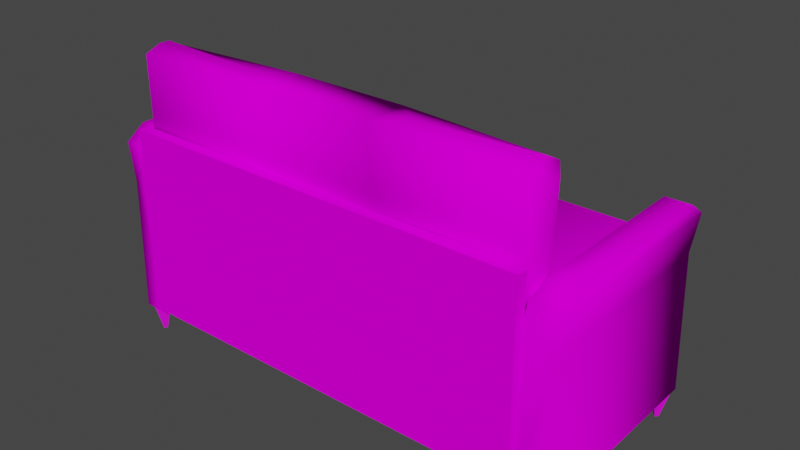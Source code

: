 # Source: sofa4.blend  (saved by Blender 2.82.7; exported with 4.5.12 LTS)
import bpy
from mathutils import Matrix  # noqa: F401  (used for matrix-valued properties, if any)

bpy.ops.wm.read_factory_settings(use_empty=True)
scene = bpy.context.scene
scene.name = 'Scene'

# ---- collections
col_collection = bpy.data.collections.new('Collection'); scene.collection.children.link(col_collection)

# ---- images (referenced by path relative to the original .blend; pixels are not part of the script)
import os
ASSET_DIR = os.environ.get("B2B_ASSET_DIR", "")  # directory of the original .blend (textures are referenced by path, not embedded)
HERE = os.path.dirname(os.path.abspath(__file__))  # packed textures are extracted next to this script under _unpacked/

def load_image(name, relpath, width, height, colorspace="sRGB"):
    """Load a texture the original file referenced (path relative to the .blend, or extracted next to this script)."""
    p = next((c for c in (os.path.join(HERE, relpath), os.path.join(ASSET_DIR, relpath)) if relpath and os.path.exists(c)), "")
    if p:
        img = bpy.data.images.load(p, check_existing=True)
        img.name = name
    else:  # same state as the original file: an image datablock whose file is absent (Cycles renders it pink)
        img = bpy.data.images.new(name, width, height)
        img.source = "FILE"
        img.filepath = "//" + (relpath or name)
    img.colorspace_settings.name = colorspace
    return img
img_fabric007_128_png_color_png = load_image('Fabric007_128-PNG_Color.png', 'textures/Fabric007_128-PNG_Color.png', 1024, 1024, 'sRGB')
img_woodb_png = load_image('woodb.png', 'woodb.png', 1024, 1024, 'sRGB')

# ---- materials (node trees are filled in below, after node groups)
mat_material_001 = bpy.data.materials.new('Material.001')
mat_material_001.use_transparent_shadow = False
mat_material = bpy.data.materials.new('Material')
mat_material.use_transparent_shadow = False

# ---- material node trees
mat_material_001.use_nodes = True; mat_material_001.node_tree.nodes.clear()
_N = mat_material_001.node_tree.nodes; _L = mat_material_001.node_tree.links
n0 = _N.new('ShaderNodeOutputMaterial'); n0.name = 'Material Output'; n0.location = (300, 300)
n1 = _N.new('ShaderNodeBsdfPrincipled'); n1.name = 'Principled BSDF'; n1.location = (10, 300)
n1.distribution = 'GGX'
n1.subsurface_method = 'BURLEY'
n1.inputs[2].default_value = 0.0
n1.inputs[3].default_value = 1.45
n1.inputs[13].default_value = 0.0
n1.inputs[20].default_value = 0.0
n1.inputs[27].default_value = (0.0, 0.0, 0.0, 1.0)
n1.inputs[28].default_value = 1.0
n2 = _N.new('ShaderNodeTexImage'); n2.name = 'Image Texture'; n2.location = (-280, 280)
n2.image = img_fabric007_128_png_color_png
_L.new(n1.outputs[0], n0.inputs[0])
_L.new(n2.outputs[0], n1.inputs[0])
n0.is_active_output = True
mat_material.use_nodes = True; mat_material.node_tree.nodes.clear()
_N = mat_material.node_tree.nodes; _L = mat_material.node_tree.links
n0 = _N.new('ShaderNodeOutputMaterial'); n0.name = 'Material Output'; n0.location = (300, 300)
n1 = _N.new('ShaderNodeBsdfPrincipled'); n1.name = 'Principled BSDF'; n1.location = (10, 300)
n1.distribution = 'GGX'
n1.subsurface_method = 'BURLEY'
n1.inputs[3].default_value = 1.45
n1.inputs[27].default_value = (0.0, 0.0, 0.0, 1.0)
n1.inputs[28].default_value = 1.0
n2 = _N.new('ShaderNodeTexImage'); n2.name = 'Image Texture'; n2.location = (-280, 280)
n2.image = img_woodb_png
_L.new(n1.outputs[0], n0.inputs[0])
_L.new(n2.outputs[0], n1.inputs[0])
n0.is_active_output = True

# ---- world
world_world = bpy.data.worlds.new('World'); scene.world = world_world
world_world.use_nodes = True; world_world.node_tree.nodes.clear()
_N = world_world.node_tree.nodes; _L = world_world.node_tree.links
n0 = _N.new('ShaderNodeOutputWorld'); n0.name = 'World Output'; n0.location = (300, 300)
n1 = _N.new('ShaderNodeBackground'); n1.name = 'Background'; n1.location = (10, 300)
n1.inputs[0].default_value = (0.05088, 0.05088, 0.05088, 1.0)
_L.new(n1.outputs[0], n0.inputs[0])
n0.is_active_output = True
world_world.color = (0.05088, 0.05088, 0.05088)
world_world.use_sun_shadow = False
world_world.sun_shadow_jitter_overblur = 0.0

# ---- meshes
me_cube_010 = bpy.data.meshes.new('Cube.010')
me_cube_010.from_pydata([(0.3333, -0.2867, 0.4463), (0.3333, -0.5, 0.4463), (0.9645, -0.3667, 1.107), (0.3859, -0.3709, 1.093), (0.3859, -0.4158, 1.093), (0.9645, -0.42, 1.107), (1.001, -0.3584, 0.4816), (0.9552, -0.2867, 0.4463), (1.001, -0.4283, 0.4816), (0.9552, -0.5, 0.4463), (1.015, -0.3543, 1.031), (0.9778, -0.3025, 1.072), (1.015, -0.4324, 1.031), (0.9778, -0.4842, 1.072), (1.0, -0.5, 0.2326), (1.0, 0.5, 0.2326), (0.3333, 0.5, 0.2326), (0.3333, 0.5688, 0.2326), (1.0, 0.5688, 0.2326), (0.3333, 0.5688, 0.3244), (1.0, 0.5688, 0.3244), (1.0, -0.5, -0.2265), (1.0, 0.5, -0.2265), (1.15, -0.5, -0.2265), (1.15, 0.5, -0.2265), (0.9787, -0.5, 0.4354), (0.9787, 0.5, 0.4354), (1.129, 0.5, 0.4354), (1.129, -0.5, 0.4354), (1.035, -0.4081, 0.6917), (1.01, -0.5, 0.6243), (1.035, 0.4081, 0.6917), (1.01, 0.5, 0.6243), (1.158, -0.4081, 0.6917), (1.16, -0.5, 0.6243), (1.158, 0.4081, 0.6917), (1.16, 0.5, 0.6243), (1.1, 0.4622, -0.3592), (1.087, 0.4496, -0.3592), (1.1, 0.437, -0.3592), (1.112, 0.4496, -0.3592), (0.9991, -0.5517, -0.1663), (0.9991, -0.5517, 0.742), (0.9991, -0.5, -0.1663), (0.9991, -0.5, 0.742), (1.0, 0.5, 0.3244), (1.0, -0.5, 0.3244), (0.3833, 0.5, 0.4463), (0.95, 0.5, 0.4463), (1.0, 0.5, 0.4004), (0.95, -0.45, 0.4463), (1.0, -0.5, 0.4004), (0.3833, -0.45, 0.4463), (0.3333, -0.5, 0.4004), (0.3833, 0.6109, 0.3703), (0.3333, 0.5609, 0.3244), (0.95, 0.6109, 0.3703), (1.0, 0.5609, 0.3244), (0.3833, 0.5609, 0.4463), (0.3833, 0.6109, 0.4004), (0.95, 0.5609, 0.4463), (1.0, 0.5609, 0.4004), (0.95, 0.6109, 0.4004), (0.3333, 0.5, 0.3244), (0.2833, 0.5, 0.4463), (0.3333, 0.5, 0.4004), (0.2833, -0.45, 0.4463), (0.2833, 0.6109, 0.3703), (0.2833, 0.5609, 0.4463), (0.3333, 0.5609, 0.4004), (0.2833, 0.6109, 0.4004), (0.2816, -0.2871, 1.091), (0.2816, -0.4996, 1.091), (-0.3333, -0.2867, 0.4463), (-0.9645, -0.3667, 1.107), (-0.2816, -0.2871, 1.091), (-0.3859, -0.3709, 1.093), (-0.3859, -0.4158, 1.093), (-0.9645, -0.42, 1.107), (-1.001, -0.3584, 0.4816), (-0.9552, -0.2867, 0.4463), (-1.001, -0.4283, 0.4816), (-0.9552, -0.5, 0.4463), (-1.015, -0.3543, 1.031), (-0.9778, -0.3025, 1.072), (-1.015, -0.4324, 1.031), (-0.9778, -0.4842, 1.072), (-1.0, -0.5, 0.4004), (-1.0, 0.5, 0.2326), (-0.3333, 0.5, 0.2326), (-0.3333, 0.5688, 0.2326), (-1.0, 0.5688, 0.2326), (-0.3333, 0.5688, 0.3244), (-1.0, 0.5688, 0.3244), (-1.0, -0.5, -0.2265), (-1.15, -0.5, -0.2265), (-1.15, 0.5, -0.2265), (-0.9787, -0.5, 0.4354), (-0.9787, 0.5, 0.4354), (-1.129, 0.5, 0.4354), (-1.129, -0.5, 0.4354), (-1.035, -0.4081, 0.6917), (-1.01, -0.5, 0.6243), (-1.035, 0.4081, 0.6917), (-1.01, 0.5, 0.6243), (-1.158, -0.4081, 0.6917), (-1.16, -0.5, 0.6243), (-1.158, 0.4081, 0.6917), (-1.16, 0.5, 0.6243), (-1.1, -0.3991, -0.2265), (-1.049, -0.4496, -0.2265), (-1.1, -0.5, -0.2265), (-1.15, -0.4496, -0.2265), (-1.1, 0.4622, -0.3592), (-1.087, 0.4496, -0.3592), (-1.1, 0.437, -0.3592), (-1.112, 0.4496, -0.3592), (-0.9991, -0.5517, -0.1663), (-0.9991, -0.5517, 0.742), (-0.9991, -0.5, -0.1663), (-0.9991, -0.5, 0.742), (-1.0, 0.5, 0.3244), (-0.3333, 0.5, 0.3244), (-0.3833, 0.5, 0.4463), (-0.95, 0.5, 0.4463), (-1.0, 0.5, 0.4004), (-0.95, -0.45, 0.4463), (-0.3833, -0.45, 0.4463), (-0.3833, 0.6109, 0.3703), (-0.3333, 0.5609, 0.3244), (-0.95, 0.6109, 0.3703), (-1.0, 0.5609, 0.3244), (-0.3833, 0.5609, 0.4463), (-0.3833, 0.6109, 0.4004), (-0.95, 0.5609, 0.4463), (-1.0, 0.5609, 0.4004), (-0.95, 0.6109, 0.4004), (-0.2833, 0.5, 0.4463), (-0.3333, 0.5, 0.4004), (-0.3333, -0.5, 0.4004), (-0.2833, -0.45, 0.4463), (-0.2833, 0.6109, 0.3703), (-0.2833, 0.5609, 0.4463), (-0.3333, 0.5609, 0.4004), (-0.2833, 0.6109, 0.4004), (-0.3333, -0.5, 0.4463), (-0.2816, -0.4996, 1.091), (-1.0, 0.5, -0.2265), (-9.96e-09, -0.2867, 0.4463), (-9.96e-09, -0.5, 0.4463), (-9.96e-09, -0.2871, 1.091), (-9.96e-09, 0.5, 0.3244), (-9.96e-09, 0.6109, 0.3703), (-9.96e-09, 0.5609, 0.3244), (-9.96e-09, 0.5609, 0.4463), (-9.96e-09, 0.6109, 0.4004), (-1.292e-07, -0.5, 0.6315), (-9.96e-09, 0.5, 0.2326), (-9.96e-09, 0.5688, 0.2326), (-9.96e-09, 0.5688, 0.3244)], [], [(6, 10, 12, 8), (0, 7, 9, 1), (13, 11, 2, 5), (2, 3, 4, 5), (13, 72, 1, 9), (72, 13, 5, 4), (71, 72, 4, 3), (3, 2, 11, 71), (1, 72, 71, 0), (6, 8, 9, 7), (12, 10, 11, 13), (10, 6, 7, 11), (13, 9, 8, 12), (71, 11, 7, 0), (14, 15, 45, 46), (151, 63, 19, 159), (63, 45, 20, 19), (45, 15, 18, 20), (35, 31, 29, 33), (27, 36, 34, 28), (25, 30, 32, 26), (42, 118, 117, 41), (26, 32, 36, 27), (23, 28, 25, 21), (24, 27, 28, 23), (22, 26, 27, 24), (21, 25, 26, 22), (29, 31, 32, 30), (31, 35, 36, 32), (35, 33, 34, 36), (33, 29, 30, 34), (28, 34, 30, 25), (38, 37, 40, 39), (16, 15, 22, 147, 88, 89, 157), (119, 117, 118, 120), (44, 120, 118, 42), (45, 63, 55, 57), (49, 45, 57, 61), (56, 54, 59, 62), (46, 45, 49, 51), (58, 59, 69), (60, 61, 62), (48, 50, 51, 49), (65, 53, 52, 47), (54, 56, 57, 55), (58, 60, 62, 59), (55, 69, 59, 54), (61, 57, 56, 62), (60, 48, 49, 61), (47, 58, 69, 65), (47, 52, 50, 48, 60, 58), (68, 69, 70), (64, 66, 53, 65), (152, 67, 55, 153), (154, 68, 70, 155), (67, 70, 69, 55), (65, 69, 68, 64), (150, 71, 0, 148), (148, 0, 1, 149), (71, 150, 75, 146, 72), (63, 151, 153, 55), (67, 152, 155, 70), (43, 44, 42, 41), (79, 81, 85, 83), (73, 145, 82, 80), (86, 78, 74, 84), (74, 78, 77, 76), (86, 82, 145, 146), (146, 77, 78, 86), (75, 76, 77, 146), (76, 75, 84, 74), (145, 73, 75, 146), (79, 80, 82, 81), (85, 86, 84, 83), (83, 84, 80, 79), (86, 85, 81, 82), (75, 73, 80, 84), (87, 121, 88), (151, 159, 92, 122), (122, 92, 93, 121), (18, 17, 158, 90, 91, 93, 92, 159, 19, 20), (121, 93, 91, 88), (107, 105, 101, 103), (99, 100, 106, 108), (97, 98, 104, 102), (98, 99, 108, 104), (95, 94, 97, 100), (96, 95, 100, 99), (147, 96, 99, 98), (94, 147, 98, 97), (101, 102, 104, 103), (103, 104, 108, 107), (107, 108, 106, 105), (105, 106, 102, 101), (100, 97, 102, 106), (109, 112, 111, 110), (114, 115, 116, 113), (121, 131, 129, 122), (125, 135, 131, 121), (130, 136, 133, 128), (87, 125, 121), (132, 143, 133), (134, 136, 135), (124, 125, 87, 126), (138, 123, 127, 139), (128, 129, 131, 130), (132, 133, 136, 134), (129, 128, 133, 143), (135, 136, 130, 131), (134, 135, 125, 124), (123, 138, 143, 132), (123, 132, 134, 124, 126, 127), (142, 144, 143), (137, 138, 139, 140), (152, 153, 129, 141), (154, 155, 144, 142), (141, 129, 143, 144), (138, 137, 142, 143), (150, 148, 73, 75), (148, 149, 145, 73), (15, 16, 157, 89, 88, 91, 90, 158, 17, 18), (122, 129, 153, 151), (141, 144, 155, 152), (120, 44, 156), (64, 68, 142, 137), (66, 64, 137, 140), (72, 146, 145, 149, 1)])
me_cube_010.polygons.foreach_set('use_smooth', [1, 1, 1, 1, 1, 1, 1, 1, 1, 1, 1, 1, 1, 1, 1, 1, 1, 1, 1, 1, 1, 0, 1, 1, 1, 1, 1, 1, 1, 1, 1, 1, 0, 0, 0, 0, 1, 1, 1, 1, 1, 1, 1, 1, 1, 1, 1, 1, 1, 1, 1, 1, 1, 1, 1, 1, 1, 1, 1, 1, 1, 1, 0, 1, 1, 1, 1, 1, 1, 1, 1, 1, 1, 1, 1, 1, 1, 1, 1, 1, 1, 1, 1, 1, 1, 1, 1, 1, 1, 1, 1, 1, 1, 1, 1, 0, 0, 1, 1, 1, 1, 1, 1, 1, 1, 1, 1, 1, 1, 1, 1, 1, 1, 1, 1, 1, 1, 1, 1, 1, 1, 1, 1, 0, 1, 1, 1])
_uv = me_cube_010.uv_layers.new(name='UVMap')
_uv.uv.foreach_set('vector', [-0.5559, 1.139, -0.5534, 1.477, -0.6016, 1.477, -0.5991, 1.139, 1.309, 1.297, 1.309, 1.682, 1.177, 1.682, 1.177, 1.297, -0.6337, 1.504, -0.5213, 1.504, -0.561, 1.526, -0.5939, 1.526, 1.359, 1.7, 1.361, 1.343, 1.389, 1.343, 1.391, 1.7, 0.9227, 0.4726, 0.9106, 0.04225, 1.309, 0.07425, 1.309, 0.4586, 1.441, 1.278, 1.431, 1.709, 1.391, 1.7, 1.389, 1.343, 1.309, 1.278, 1.441, 1.278, 1.389, 1.343, 1.361, 1.343, 1.361, 1.343, 1.359, 1.7, 1.319, 1.709, 1.309, 1.278, -0.3797, 1.515, -0.3795, 1.118, -0.2481, 1.118, -0.2479, 1.515, 1.265, 1.71, 1.222, 1.71, 1.177, 1.682, 1.309, 1.682, -0.6016, 1.477, -0.5534, 1.477, -0.5213, 1.504, -0.6337, 1.504, -0.5534, 1.477, -0.5559, 1.139, -0.5116, 1.118, -0.5213, 1.504, -0.6337, 1.504, -0.6434, 1.118, -0.5991, 1.139, -0.6016, 1.477, 0.5118, -0.3058, 0.524, -0.7361, 0.9106, -0.7221, 0.9106, -0.3378, -0.06584, 0.5, -0.06584, 1.118, -0.1225, 1.118, -0.1225, 0.5, 1.662, 1.118, 1.662, 0.912, 1.704, 0.912, 1.704, 1.118, 1.662, 0.912, 1.662, 0.5, 1.704, 0.5, 1.704, 0.912, -0.1225, 1.118, -0.06584, 1.118, -0.06584, 1.161, -0.1225, 1.161, -0.7345, 1.175, -0.6588, 1.175, -0.6588, 1.679, -0.7345, 1.679, -0.5787, 1.118, -0.6944, 1.118, -0.6944, 0.5, -0.5787, 0.5, 0.6782, 1.117, 0.5607, 1.117, 0.5607, 0.4989, 0.6782, 0.4989, 0.5118, -0.7361, 0.5118, 0.4989, -0.0495, 0.4989, -0.0495, -0.7361, 0.5184, 1.235, 0.5364, 1.118, 0.6291, 1.117, 0.6111, 1.234, 0.8506, 1.118, 0.8326, 1.527, 0.7399, 1.526, 0.7579, 1.117, -0.1694, 1.118, -0.5787, 1.118, -0.5787, 0.5, -0.1694, 0.5, 0.5364, 1.644, 0.5184, 1.235, 0.6111, 1.234, 0.6291, 1.643, 1.086, 1.117, 0.6782, 1.117, 0.6782, 0.4989, 1.086, 0.4989, 0.5184, 1.06, 0.5184, 0.5557, 0.5607, 0.4989, 0.5607, 1.117, -0.6588, 1.175, -0.7345, 1.175, -0.7361, 1.118, -0.6434, 1.118, -0.7361, 1.061, -0.7361, 0.5568, -0.6944, 0.5, -0.6944, 1.118, -0.7345, 1.679, -0.6588, 1.679, -0.6434, 1.736, -0.7361, 1.736, 0.8326, 1.527, 0.8506, 1.644, 0.7579, 1.643, 0.7399, 1.526, -0.0495, 0.511, -0.0495, 0.522, -0.06052, 0.522, -0.06052, 0.511, 1.309, -0.3241, 1.309, -0.7361, 1.593, -0.7361, 1.593, 0.5, 1.309, 0.5, 1.309, 0.08797, 1.309, -0.1181, 1.086, 1.678, 1.054, 1.678, 1.054, 1.117, 1.086, 1.117, 1.736, 0.5, 1.736, 1.735, 1.704, 1.735, 1.704, 0.5, 1.662, -0.7361, 1.662, -0.3241, 1.624, -0.3241, 1.624, -0.7361, -0.1694, 1.118, -0.1225, 1.118, -0.1225, 1.156, -0.1694, 1.156, 1.563, 0.5309, 1.563, 0.8811, 1.544, 0.8811, 1.544, 0.5309, -0.1225, 0.5, -0.1225, 1.118, -0.1694, 1.118, -0.1694, 0.5, -0.0804, -0.355, -0.0495, -0.355, -0.0804, -0.3241, -0.0804, -0.7052, -0.0804, -0.7361, -0.0495, -0.7052, -0.1181, -0.7052, -0.7052, -0.7052, -0.7361, -0.7361, -0.1181, -0.7361, -0.1181, -0.3241, -0.7361, -0.3241, -0.7052, -0.355, -0.1181, -0.355, 1.593, -0.355, 1.593, -0.7052, 1.624, -0.7361, 1.624, -0.3241, -0.0804, -0.355, -0.0804, -0.7052, -0.0495, -0.7052, -0.0495, -0.355, 1.591, 0.912, 1.544, 0.912, 1.544, 0.8811, 1.563, 0.8811, 1.544, 0.5, 1.591, 0.5, 1.563, 0.5309, 1.544, 0.5309, -0.0804, -0.7052, -0.1181, -0.7052, -0.1181, -0.7361, -0.0804, -0.7361, -0.1181, -0.355, -0.0804, -0.355, -0.0804, -0.3241, -0.1181, -0.3241, -0.1181, -0.355, -0.7052, -0.355, -0.7052, -0.7052, -0.1181, -0.7052, -0.0804, -0.7052, -0.0804, -0.355, -0.0804, -0.2932, -0.0804, -0.3241, -0.0495, -0.2932, -0.1181, -0.2932, -0.7052, -0.2932, -0.7361, -0.3241, -0.1181, -0.3241, 1.593, -0.1181, 1.593, -0.2932, 1.624, -0.3241, 1.624, -0.1181, -0.0804, -0.1181, -0.0804, -0.2932, -0.0495, -0.2932, -0.0495, -0.1181, 1.563, 0.9429, 1.544, 0.9429, 1.544, 0.912, 1.591, 0.912, -0.1181, -0.3241, -0.0804, -0.3241, -0.0804, -0.2932, -0.1181, -0.2932, 0.5118, -0.1318, 0.5118, -0.3058, 0.9106, -0.3378, 0.9106, -0.1318, 1.309, 1.091, 1.309, 1.297, 1.177, 1.297, 1.177, 1.091, 1.309, 1.278, 1.309, 1.104, 1.309, 0.9303, 1.441, 0.9303, 1.441, 1.278, 1.662, -0.3241, 1.662, -0.1181, 1.624, -0.1181, 1.624, -0.3241, 1.563, 0.9429, 1.563, 1.118, 1.544, 1.118, 1.544, 0.9429, -0.2159, 1.118, -0.2159, 1.679, -0.2479, 1.679, -0.2479, 1.118, -0.4672, 1.139, -0.4241, 1.139, -0.4215, 1.477, -0.4698, 1.477, 1.309, 0.8852, 1.177, 0.8852, 1.177, 0.5008, 1.309, 0.5008, -0.3895, 1.504, -0.4292, 1.526, -0.4621, 1.526, -0.5018, 1.504, 1.359, 0.5082, 1.391, 0.5082, 1.389, 0.8658, 1.361, 0.8658, 0.9227, -0.7361, 1.309, -0.7221, 1.309, -0.3378, 0.9106, -0.3058, 1.441, 0.9303, 1.389, 0.8658, 1.391, 0.5082, 1.431, 0.5, 1.309, 0.9303, 1.361, 0.8658, 1.389, 0.8658, 1.441, 0.9303, 1.361, 0.8658, 1.309, 0.9303, 1.319, 0.5, 1.359, 0.5082, -0.06584, 1.557, -0.1977, 1.557, -0.1974, 1.161, -0.06606, 1.161, 1.265, 0.4726, 1.309, 0.5008, 1.177, 0.5008, 1.222, 0.4726, -0.4215, 1.477, -0.3895, 1.504, -0.5018, 1.504, -0.4698, 1.477, -0.4698, 1.477, -0.5018, 1.504, -0.5116, 1.118, -0.4672, 1.139, -0.3895, 1.504, -0.4215, 1.477, -0.4241, 1.139, -0.3797, 1.118, 0.5118, 0.04225, 0.9106, 0.07425, 0.9106, 0.4586, 0.524, 0.4726, 1.544, 0.5, 1.497, 1.118, 1.441, 1.118, 1.662, 1.118, 1.704, 1.118, 1.704, 1.324, 1.662, 1.324, 1.662, 1.324, 1.704, 1.324, 1.704, 1.736, 1.662, 1.736, 1.662, 0.5, 1.662, 0.08797, 1.662, -0.1181, 1.662, -0.3241, 1.662, -0.7361, 1.718, -0.7361, 1.718, -0.3241, 1.718, -0.1181, 1.718, 0.08797, 1.718, 0.5, 1.497, 1.118, 1.497, 1.161, 1.441, 1.161, 1.441, 1.118, 1.052, 1.174, 1.052, 1.678, 0.9768, 1.678, 0.9768, 1.174, 0.1079, 1.117, 0.1079, 1.735, -0.00781, 1.735, -0.00781, 1.117, 0.3586, 1.117, 0.3586, 0.4989, 0.4761, 0.4989, 0.4761, 1.117, 0.6291, 1.526, 0.7218, 1.527, 0.7399, 1.644, 0.6472, 1.643, 0.9613, 1.643, 0.8686, 1.644, 0.8506, 1.235, 0.9433, 1.234, 0.5172, 1.117, 0.5172, 1.735, 0.1079, 1.735, 0.1079, 1.117, 0.6472, 1.117, 0.7399, 1.118, 0.7218, 1.527, 0.6291, 1.526, -0.0495, 1.117, -0.0495, 0.4989, 0.3586, 0.4989, 0.3586, 1.117, 0.5184, 1.06, 0.4761, 1.117, 0.4761, 0.4989, 0.5184, 0.5557, 0.9768, 1.174, 0.9613, 1.117, 1.054, 1.117, 1.052, 1.174, -0.0495, 1.174, -0.00781, 1.117, -0.00781, 1.735, -0.0495, 1.678, 1.052, 1.678, 1.054, 1.735, 0.9613, 1.735, 0.9768, 1.678, 0.9433, 1.234, 0.8506, 1.235, 0.8686, 1.118, 0.9613, 1.117, -0.4929, 1.526, -0.4488, 1.526, -0.4488, 1.57, -0.4929, 1.57, -0.06052, 0.511, -0.06052, 0.5, -0.0495, 0.5, -0.0495, 0.511, 1.662, 0.5, 1.624, 0.5, 1.624, 0.08797, 1.662, 0.08797, 1.544, 1.118, 1.544, 1.156, 1.497, 1.156, 1.497, 1.118, 1.563, 1.705, 1.544, 1.705, 1.544, 1.355, 1.563, 1.355, 1.544, 0.5, 1.544, 1.118, 1.497, 1.118, -0.0804, 0.1189, -0.0804, 0.08797, -0.0495, 0.1189, -0.0804, 0.4691, -0.0495, 0.4691, -0.0804, 0.5, -0.1181, 0.4691, -0.1181, 0.5, -0.7361, 0.5, -0.7052, 0.4691, -0.1181, 0.08797, -0.1181, 0.1189, -0.7052, 0.1189, -0.7361, 0.08797, 1.593, 0.1189, 1.624, 0.08797, 1.624, 0.5, 1.593, 0.4691, -0.0804, 0.1189, -0.0495, 0.1189, -0.0495, 0.4691, -0.0804, 0.4691, 1.591, 1.324, 1.563, 1.355, 1.544, 1.355, 1.544, 1.324, 1.544, 1.736, 1.544, 1.705, 1.563, 1.705, 1.591, 1.736, -0.0804, 0.4691, -0.0804, 0.5, -0.1181, 0.5, -0.1181, 0.4691, -0.1181, 0.1189, -0.1181, 0.08797, -0.0804, 0.08797, -0.0804, 0.1189, -0.1181, 0.1189, -0.0804, 0.1189, -0.0804, 0.4691, -0.1181, 0.4691, -0.7052, 0.4691, -0.7052, 0.1189, -0.0804, 0.05707, -0.0495, 0.05707, -0.0804, 0.08797, -0.1181, 0.05707, -0.1181, 0.08797, -0.7361, 0.08797, -0.7052, 0.05707, 1.593, -0.1181, 1.624, -0.1181, 1.624, 0.08797, 1.593, 0.05707, -0.0804, -0.1181, -0.0495, -0.1181, -0.0495, 0.05707, -0.0804, 0.05707, 1.563, 1.293, 1.591, 1.324, 1.544, 1.324, 1.544, 1.293, -0.1181, 0.08797, -0.1181, 0.05707, -0.0804, 0.05707, -0.0804, 0.08797, 0.5118, -0.1318, 0.9106, -0.1318, 0.9106, 0.07425, 0.5118, 0.04225, 1.309, 1.091, 1.177, 1.091, 1.177, 0.8852, 1.309, 0.8852, 1.662, 0.5, 1.662, 0.912, 1.662, 1.118, 1.662, 1.324, 1.662, 1.736, 1.619, 1.736, 1.619, 1.324, 1.619, 1.118, 1.619, 0.912, 1.619, 0.5, 1.662, 0.08797, 1.624, 0.08797, 1.624, -0.1181, 1.662, -0.1181, 1.563, 1.293, 1.544, 1.293, 1.544, 1.118, 1.563, 1.118, 1.177, 0.4726, 1.177, 1.708, 1.109, 1.09, -0.1181, -0.2932, -0.0804, -0.2932, -0.0804, 0.05707, -0.1181, 0.05707, -0.7052, -0.2932, -0.1181, -0.2932, -0.1181, 0.05707, -0.7052, 0.05707, 0.9106, 0.04225, 0.9106, -0.3058, 1.309, -0.3378, 1.309, -0.1318, 1.309, 0.07425])
me_cube_010.materials.append(mat_material_001)
me_cube_010.use_remesh_fix_poles = True
me_cube_010.use_remesh_preserve_attributes = False
me_cube_010.use_mirror_vertex_groups = False
me_cube_010.update()
me_cube_001 = bpy.data.meshes.new('Cube.001')
me_cube_001.from_pydata([(1.1, -0.3991, -0.2265), (1.1, -0.437, -0.3592), (1.049, -0.4496, -0.2265), (1.087, -0.4496, -0.3592), (1.1, -0.5, -0.2265), (1.1, -0.4622, -0.3592), (1.15, -0.4496, -0.2265), (1.112, -0.4496, -0.3592), (1.1, 0.5, -0.2265), (1.1, 0.4622, -0.3592), (1.049, 0.4496, -0.2265), (1.087, 0.4496, -0.3592), (1.1, 0.3991, -0.2265), (1.1, 0.437, -0.3592), (1.15, 0.4496, -0.2265), (1.112, 0.4496, -0.3592), (-1.1, -0.3991, -0.2265), (-1.1, -0.437, -0.3592), (-1.049, -0.4496, -0.2265), (-1.087, -0.4496, -0.3592), (-1.1, -0.5, -0.2265), (-1.1, -0.4622, -0.3592), (-1.15, -0.4496, -0.2265), (-1.112, -0.4496, -0.3592), (-1.1, 0.5, -0.2265), (-1.1, 0.4622, -0.3592), (-1.049, 0.4496, -0.2265), (-1.087, 0.4496, -0.3592), (-1.1, 0.3991, -0.2265), (-1.1, 0.437, -0.3592), (-1.15, 0.4496, -0.2265), (-1.112, 0.4496, -0.3592)], [], [(0, 1, 3, 2), (2, 3, 5, 4), (3, 1, 7, 5), (4, 5, 7, 6), (6, 7, 1, 0), (0, 2, 4, 6), (8, 9, 11, 10), (10, 11, 13, 12), (12, 13, 15, 14), (14, 15, 9, 8), (8, 10, 12, 14), (16, 18, 19, 17), (18, 20, 21, 19), (19, 21, 23, 17), (20, 22, 23, 21), (22, 16, 17, 23), (24, 26, 27, 25), (26, 28, 29, 27), (28, 30, 31, 29), (30, 24, 25, 31), (24, 30, 28, 26)])
_uv = me_cube_001.uv_layers.new(name='UVMap')
_uv.uv.foreach_set('vector', [0.5, 0.6667, 0.5625, 0.3333, 0.6042, 0.3333, 0.6667, 0.6667, 0.0, 0.3333, 0.0625, 0.0, 0.1042, 2.202e-07, 0.1667, 0.3333, 0.8333, 0.9482, 0.8333, 0.9043, 0.875, 0.9043, 0.875, 0.9482, 0.6667, 1.0, 0.7292, 0.6667, 0.7708, 0.6667, 0.8333, 1.0, 0.5, 1.0, 0.5625, 0.6667, 0.6042, 0.6667, 0.6667, 1.0, 1.0, 0.8603, 0.8333, 0.8603, 0.8333, 0.6847, 1.0, 0.6847, 0.5, 0.3333, 0.5625, 1.468e-07, 0.6042, 0.0, 0.6667, 0.3333, 0.1667, 0.3333, 0.2292, 0.0, 0.2708, 0.0, 0.3333, 0.3333, 0.3333, 1.0, 0.3958, 0.6667, 0.4375, 0.6667, 0.5, 1.0, 0.8333, 0.3333, 0.8958, 7.34e-08, 0.9375, 0.0, 1.0, 0.3333, 1.0, 0.6847, 0.8333, 0.6847, 0.8333, 0.509, 1.0, 0.509, 0.1667, 0.6667, 0.0, 0.6667, 0.0625, 0.3333, 0.1042, 0.3333, 0.8333, 0.6667, 0.6667, 0.6667, 0.7292, 0.3333, 0.7708, 0.3333, 0.875, 0.8603, 0.875, 0.9043, 0.8333, 0.9043, 0.8333, 0.8603, 0.8333, 0.3333, 0.6667, 0.3333, 0.7292, 0.0, 0.7708, 1.101e-07, 0.5, 0.6667, 0.3333, 0.6667, 0.3958, 0.3333, 0.4375, 0.3333, 0.3333, 0.6667, 0.1667, 0.6667, 0.2292, 0.3333, 0.2708, 0.3333, 0.3333, 1.0, 0.1667, 1.0, 0.2292, 0.6667, 0.2708, 0.6667, 0.3333, 1.835e-08, 0.5, 0.0, 0.4375, 0.3333, 0.3958, 0.3333, 0.1667, 1.0, 2.089e-07, 1.0, 0.0625, 0.6667, 0.1042, 0.6667, 1.0, 0.3333, 1.0, 0.509, 0.8333, 0.509, 0.8333, 0.3333])
me_cube_001.materials.append(mat_material)
me_cube_001.use_remesh_fix_poles = True
me_cube_001.use_remesh_preserve_attributes = False
me_cube_001.use_mirror_vertex_groups = False
me_cube_001.update()

# ---- objects
ob_cushionshorizontal_005 = bpy.data.objects.new('CushionsHorizontal.005', me_cube_010)
ob_cushionshorizontal_001 = bpy.data.objects.new('CushionsHorizontal.001', me_cube_001)

# ---- transforms, parenting, visibility, modifiers, constraints
ob_cushionshorizontal_005.location = (0.0, 0.0, 0.0)
ob_cushionshorizontal_005.lineart.crease_threshold = 0.0
_m = ob_cushionshorizontal_005.modifiers.new('Decimate', 'DECIMATE')
_m.decimate_type = 'DISSOLVE'
ob_cushionshorizontal_001.location = (0.0, 0.0, 0.0)
ob_cushionshorizontal_001.lineart.crease_threshold = 0.0
_m = ob_cushionshorizontal_001.modifiers.new('Decimate', 'DECIMATE')
_m.decimate_type = 'DISSOLVE'

# ---- collection membership
col_collection.objects.link(ob_cushionshorizontal_005)
col_collection.objects.link(ob_cushionshorizontal_001)

# ---- scene / render settings (as saved in the file)
scene.frame_start = 1; scene.frame_end = 250; scene.frame_set(1)
scene.render.engine = 'BLENDER_EEVEE_NEXT'
scene.cycles.use_denoising = False
scene.cycles.samples = 128
scene.cycles.sampling_pattern = 'TABULATED_SOBOL'
scene.cycles.use_adaptive_sampling = False
scene.cycles.use_light_tree = False
scene.view_settings.view_transform = 'Filmic'
bpy.context.view_layer.update()

# ---- added for rendering (the .blend has no active camera and no usable light): camera, sun
cam_auto = bpy.data.cameras.new('AutoCamera')
cam_auto.lens = 50.0
cam_auto.sensor_width = 36.0
cam_auto.clip_end = 1000.0
ob_auto_camera = bpy.data.objects.new('AutoCamera', cam_auto)
scene.collection.objects.link(ob_auto_camera)
ob_auto_camera.location = (2.7577, -3.27962, 2.57989)
ob_auto_camera.rotation_euler = (1.09748, -7.21219e-08, 0.694738)
scene.camera = ob_auto_camera
light_auto_sun = bpy.data.lights.new('AutoSun', 'SUN')
light_auto_sun.energy = 3.0
light_auto_sun.angle = 0.0523599
ob_auto_sun = bpy.data.objects.new('AutoSun', light_auto_sun)
scene.collection.objects.link(ob_auto_sun)
ob_auto_sun.rotation_euler = (0.872665, 0.174533, 0.523599)
bpy.context.view_layer.update()
